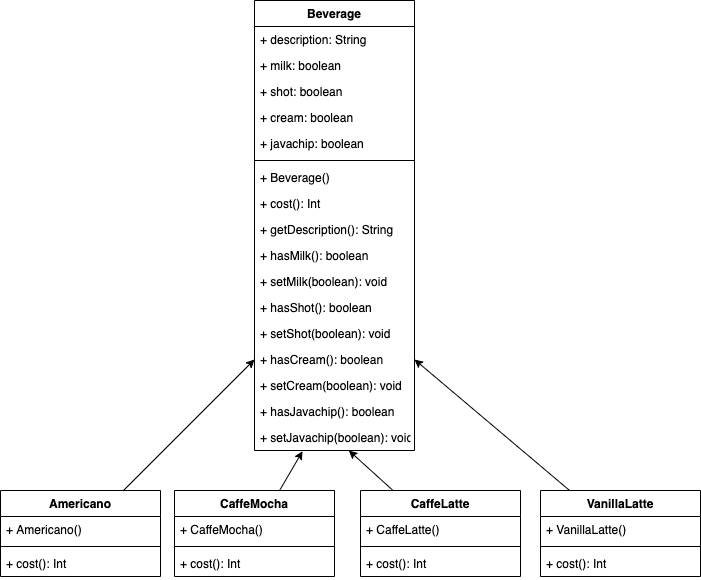

The diagram above was exported from draw.io. Its source (the exported page's mxGraphModel, read from the mxfile embedded in the PNG):
<mxGraphModel dx="989" dy="722" grid="1" gridSize="10" guides="1" tooltips="1" connect="1" arrows="1" fold="1" page="1" pageScale="1" pageWidth="827" pageHeight="1169" math="0" shadow="0">
  <root>
    <mxCell id="0" />
    <mxCell id="1" parent="0" />
    <mxCell id="NH-k8QVgrsvf2L7g-ruQ-1" value="Beverage" style="swimlane;fontStyle=1;align=center;verticalAlign=top;childLayout=stackLayout;horizontal=1;startSize=26;horizontalStack=0;resizeParent=1;resizeParentMax=0;resizeLast=0;collapsible=1;marginBottom=0;" vertex="1" parent="1">
      <mxGeometry x="334" y="110" width="160" height="450" as="geometry" />
    </mxCell>
    <mxCell id="NH-k8QVgrsvf2L7g-ruQ-5" value="+ description: String" style="text;strokeColor=none;fillColor=none;align=left;verticalAlign=top;spacingLeft=4;spacingRight=4;overflow=hidden;rotatable=0;points=[[0,0.5],[1,0.5]];portConstraint=eastwest;" vertex="1" parent="NH-k8QVgrsvf2L7g-ruQ-1">
      <mxGeometry y="26" width="160" height="26" as="geometry" />
    </mxCell>
    <mxCell id="NH-k8QVgrsvf2L7g-ruQ-6" value="+ milk: boolean" style="text;strokeColor=none;fillColor=none;align=left;verticalAlign=top;spacingLeft=4;spacingRight=4;overflow=hidden;rotatable=0;points=[[0,0.5],[1,0.5]];portConstraint=eastwest;" vertex="1" parent="NH-k8QVgrsvf2L7g-ruQ-1">
      <mxGeometry y="52" width="160" height="26" as="geometry" />
    </mxCell>
    <mxCell id="NH-k8QVgrsvf2L7g-ruQ-7" value="+ shot: boolean" style="text;strokeColor=none;fillColor=none;align=left;verticalAlign=top;spacingLeft=4;spacingRight=4;overflow=hidden;rotatable=0;points=[[0,0.5],[1,0.5]];portConstraint=eastwest;" vertex="1" parent="NH-k8QVgrsvf2L7g-ruQ-1">
      <mxGeometry y="78" width="160" height="26" as="geometry" />
    </mxCell>
    <mxCell id="NH-k8QVgrsvf2L7g-ruQ-8" value="+ cream: boolean" style="text;strokeColor=none;fillColor=none;align=left;verticalAlign=top;spacingLeft=4;spacingRight=4;overflow=hidden;rotatable=0;points=[[0,0.5],[1,0.5]];portConstraint=eastwest;" vertex="1" parent="NH-k8QVgrsvf2L7g-ruQ-1">
      <mxGeometry y="104" width="160" height="26" as="geometry" />
    </mxCell>
    <mxCell id="NH-k8QVgrsvf2L7g-ruQ-2" value="+ javachip: boolean" style="text;strokeColor=none;fillColor=none;align=left;verticalAlign=top;spacingLeft=4;spacingRight=4;overflow=hidden;rotatable=0;points=[[0,0.5],[1,0.5]];portConstraint=eastwest;" vertex="1" parent="NH-k8QVgrsvf2L7g-ruQ-1">
      <mxGeometry y="130" width="160" height="26" as="geometry" />
    </mxCell>
    <mxCell id="NH-k8QVgrsvf2L7g-ruQ-3" value="" style="line;strokeWidth=1;fillColor=none;align=left;verticalAlign=middle;spacingTop=-1;spacingLeft=3;spacingRight=3;rotatable=0;labelPosition=right;points=[];portConstraint=eastwest;strokeColor=inherit;" vertex="1" parent="NH-k8QVgrsvf2L7g-ruQ-1">
      <mxGeometry y="156" width="160" height="8" as="geometry" />
    </mxCell>
    <mxCell id="NH-k8QVgrsvf2L7g-ruQ-9" value="+ Beverage()" style="text;strokeColor=none;fillColor=none;align=left;verticalAlign=top;spacingLeft=4;spacingRight=4;overflow=hidden;rotatable=0;points=[[0,0.5],[1,0.5]];portConstraint=eastwest;" vertex="1" parent="NH-k8QVgrsvf2L7g-ruQ-1">
      <mxGeometry y="164" width="160" height="26" as="geometry" />
    </mxCell>
    <mxCell id="NH-k8QVgrsvf2L7g-ruQ-10" value="+ cost(): Int" style="text;strokeColor=none;fillColor=none;align=left;verticalAlign=top;spacingLeft=4;spacingRight=4;overflow=hidden;rotatable=0;points=[[0,0.5],[1,0.5]];portConstraint=eastwest;" vertex="1" parent="NH-k8QVgrsvf2L7g-ruQ-1">
      <mxGeometry y="190" width="160" height="26" as="geometry" />
    </mxCell>
    <mxCell id="NH-k8QVgrsvf2L7g-ruQ-11" value="+ getDescription(): String" style="text;strokeColor=none;fillColor=none;align=left;verticalAlign=top;spacingLeft=4;spacingRight=4;overflow=hidden;rotatable=0;points=[[0,0.5],[1,0.5]];portConstraint=eastwest;" vertex="1" parent="NH-k8QVgrsvf2L7g-ruQ-1">
      <mxGeometry y="216" width="160" height="26" as="geometry" />
    </mxCell>
    <mxCell id="NH-k8QVgrsvf2L7g-ruQ-18" value="+ hasMilk(): boolean" style="text;strokeColor=none;fillColor=none;align=left;verticalAlign=top;spacingLeft=4;spacingRight=4;overflow=hidden;rotatable=0;points=[[0,0.5],[1,0.5]];portConstraint=eastwest;" vertex="1" parent="NH-k8QVgrsvf2L7g-ruQ-1">
      <mxGeometry y="242" width="160" height="26" as="geometry" />
    </mxCell>
    <mxCell id="NH-k8QVgrsvf2L7g-ruQ-17" value="+ setMilk(boolean): void" style="text;strokeColor=none;fillColor=none;align=left;verticalAlign=top;spacingLeft=4;spacingRight=4;overflow=hidden;rotatable=0;points=[[0,0.5],[1,0.5]];portConstraint=eastwest;" vertex="1" parent="NH-k8QVgrsvf2L7g-ruQ-1">
      <mxGeometry y="268" width="160" height="26" as="geometry" />
    </mxCell>
    <mxCell id="NH-k8QVgrsvf2L7g-ruQ-16" value="+ hasShot(): boolean" style="text;strokeColor=none;fillColor=none;align=left;verticalAlign=top;spacingLeft=4;spacingRight=4;overflow=hidden;rotatable=0;points=[[0,0.5],[1,0.5]];portConstraint=eastwest;" vertex="1" parent="NH-k8QVgrsvf2L7g-ruQ-1">
      <mxGeometry y="294" width="160" height="26" as="geometry" />
    </mxCell>
    <mxCell id="NH-k8QVgrsvf2L7g-ruQ-15" value="+ setShot(boolean): void" style="text;strokeColor=none;fillColor=none;align=left;verticalAlign=top;spacingLeft=4;spacingRight=4;overflow=hidden;rotatable=0;points=[[0,0.5],[1,0.5]];portConstraint=eastwest;" vertex="1" parent="NH-k8QVgrsvf2L7g-ruQ-1">
      <mxGeometry y="320" width="160" height="26" as="geometry" />
    </mxCell>
    <mxCell id="NH-k8QVgrsvf2L7g-ruQ-14" value="+ hasCream(): boolean" style="text;strokeColor=none;fillColor=none;align=left;verticalAlign=top;spacingLeft=4;spacingRight=4;overflow=hidden;rotatable=0;points=[[0,0.5],[1,0.5]];portConstraint=eastwest;" vertex="1" parent="NH-k8QVgrsvf2L7g-ruQ-1">
      <mxGeometry y="346" width="160" height="26" as="geometry" />
    </mxCell>
    <mxCell id="NH-k8QVgrsvf2L7g-ruQ-13" value="+ setCream(boolean): void" style="text;strokeColor=none;fillColor=none;align=left;verticalAlign=top;spacingLeft=4;spacingRight=4;overflow=hidden;rotatable=0;points=[[0,0.5],[1,0.5]];portConstraint=eastwest;" vertex="1" parent="NH-k8QVgrsvf2L7g-ruQ-1">
      <mxGeometry y="372" width="160" height="26" as="geometry" />
    </mxCell>
    <mxCell id="NH-k8QVgrsvf2L7g-ruQ-12" value="+ hasJavachip(): boolean" style="text;strokeColor=none;fillColor=none;align=left;verticalAlign=top;spacingLeft=4;spacingRight=4;overflow=hidden;rotatable=0;points=[[0,0.5],[1,0.5]];portConstraint=eastwest;" vertex="1" parent="NH-k8QVgrsvf2L7g-ruQ-1">
      <mxGeometry y="398" width="160" height="26" as="geometry" />
    </mxCell>
    <mxCell id="NH-k8QVgrsvf2L7g-ruQ-4" value="+ setJavachip(boolean): void" style="text;strokeColor=none;fillColor=none;align=left;verticalAlign=top;spacingLeft=4;spacingRight=4;overflow=hidden;rotatable=0;points=[[0,0.5],[1,0.5]];portConstraint=eastwest;" vertex="1" parent="NH-k8QVgrsvf2L7g-ruQ-1">
      <mxGeometry y="424" width="160" height="26" as="geometry" />
    </mxCell>
    <mxCell id="NH-k8QVgrsvf2L7g-ruQ-39" style="rounded=0;orthogonalLoop=1;jettySize=auto;html=1;entryX=1;entryY=0.5;entryDx=0;entryDy=0;" edge="1" parent="1" source="NH-k8QVgrsvf2L7g-ruQ-19" target="NH-k8QVgrsvf2L7g-ruQ-14">
      <mxGeometry relative="1" as="geometry" />
    </mxCell>
    <mxCell id="NH-k8QVgrsvf2L7g-ruQ-19" value="VanillaLatte" style="swimlane;fontStyle=1;align=center;verticalAlign=top;childLayout=stackLayout;horizontal=1;startSize=26;horizontalStack=0;resizeParent=1;resizeParentMax=0;resizeLast=0;collapsible=1;marginBottom=0;" vertex="1" parent="1">
      <mxGeometry x="620" y="600" width="160" height="86" as="geometry" />
    </mxCell>
    <mxCell id="NH-k8QVgrsvf2L7g-ruQ-20" value="+ VanillaLatte()" style="text;strokeColor=none;fillColor=none;align=left;verticalAlign=top;spacingLeft=4;spacingRight=4;overflow=hidden;rotatable=0;points=[[0,0.5],[1,0.5]];portConstraint=eastwest;" vertex="1" parent="NH-k8QVgrsvf2L7g-ruQ-19">
      <mxGeometry y="26" width="160" height="26" as="geometry" />
    </mxCell>
    <mxCell id="NH-k8QVgrsvf2L7g-ruQ-21" value="" style="line;strokeWidth=1;fillColor=none;align=left;verticalAlign=middle;spacingTop=-1;spacingLeft=3;spacingRight=3;rotatable=0;labelPosition=right;points=[];portConstraint=eastwest;strokeColor=inherit;" vertex="1" parent="NH-k8QVgrsvf2L7g-ruQ-19">
      <mxGeometry y="52" width="160" height="8" as="geometry" />
    </mxCell>
    <mxCell id="NH-k8QVgrsvf2L7g-ruQ-22" value="+ cost(): Int" style="text;strokeColor=none;fillColor=none;align=left;verticalAlign=top;spacingLeft=4;spacingRight=4;overflow=hidden;rotatable=0;points=[[0,0.5],[1,0.5]];portConstraint=eastwest;" vertex="1" parent="NH-k8QVgrsvf2L7g-ruQ-19">
      <mxGeometry y="60" width="160" height="26" as="geometry" />
    </mxCell>
    <mxCell id="NH-k8QVgrsvf2L7g-ruQ-40" value="" style="edgeStyle=none;rounded=0;orthogonalLoop=1;jettySize=auto;html=1;" edge="1" parent="1" source="NH-k8QVgrsvf2L7g-ruQ-23" target="NH-k8QVgrsvf2L7g-ruQ-4">
      <mxGeometry relative="1" as="geometry" />
    </mxCell>
    <mxCell id="NH-k8QVgrsvf2L7g-ruQ-23" value="CaffeLatte" style="swimlane;fontStyle=1;align=center;verticalAlign=top;childLayout=stackLayout;horizontal=1;startSize=26;horizontalStack=0;resizeParent=1;resizeParentMax=0;resizeLast=0;collapsible=1;marginBottom=0;" vertex="1" parent="1">
      <mxGeometry x="440" y="600" width="160" height="86" as="geometry" />
    </mxCell>
    <mxCell id="NH-k8QVgrsvf2L7g-ruQ-24" value="+ CaffeLatte()" style="text;strokeColor=none;fillColor=none;align=left;verticalAlign=top;spacingLeft=4;spacingRight=4;overflow=hidden;rotatable=0;points=[[0,0.5],[1,0.5]];portConstraint=eastwest;" vertex="1" parent="NH-k8QVgrsvf2L7g-ruQ-23">
      <mxGeometry y="26" width="160" height="26" as="geometry" />
    </mxCell>
    <mxCell id="NH-k8QVgrsvf2L7g-ruQ-25" value="" style="line;strokeWidth=1;fillColor=none;align=left;verticalAlign=middle;spacingTop=-1;spacingLeft=3;spacingRight=3;rotatable=0;labelPosition=right;points=[];portConstraint=eastwest;strokeColor=inherit;" vertex="1" parent="NH-k8QVgrsvf2L7g-ruQ-23">
      <mxGeometry y="52" width="160" height="8" as="geometry" />
    </mxCell>
    <mxCell id="NH-k8QVgrsvf2L7g-ruQ-26" value="+ cost(): Int" style="text;strokeColor=none;fillColor=none;align=left;verticalAlign=top;spacingLeft=4;spacingRight=4;overflow=hidden;rotatable=0;points=[[0,0.5],[1,0.5]];portConstraint=eastwest;" vertex="1" parent="NH-k8QVgrsvf2L7g-ruQ-23">
      <mxGeometry y="60" width="160" height="26" as="geometry" />
    </mxCell>
    <mxCell id="NH-k8QVgrsvf2L7g-ruQ-37" style="rounded=0;orthogonalLoop=1;jettySize=auto;html=1;entryX=0.3;entryY=1.029;entryDx=0;entryDy=0;entryPerimeter=0;" edge="1" parent="1" source="NH-k8QVgrsvf2L7g-ruQ-27" target="NH-k8QVgrsvf2L7g-ruQ-4">
      <mxGeometry relative="1" as="geometry" />
    </mxCell>
    <mxCell id="NH-k8QVgrsvf2L7g-ruQ-27" value="CaffeMocha" style="swimlane;fontStyle=1;align=center;verticalAlign=top;childLayout=stackLayout;horizontal=1;startSize=26;horizontalStack=0;resizeParent=1;resizeParentMax=0;resizeLast=0;collapsible=1;marginBottom=0;" vertex="1" parent="1">
      <mxGeometry x="254" y="600" width="160" height="86" as="geometry" />
    </mxCell>
    <mxCell id="NH-k8QVgrsvf2L7g-ruQ-28" value="+ CaffeMocha()" style="text;strokeColor=none;fillColor=none;align=left;verticalAlign=top;spacingLeft=4;spacingRight=4;overflow=hidden;rotatable=0;points=[[0,0.5],[1,0.5]];portConstraint=eastwest;" vertex="1" parent="NH-k8QVgrsvf2L7g-ruQ-27">
      <mxGeometry y="26" width="160" height="26" as="geometry" />
    </mxCell>
    <mxCell id="NH-k8QVgrsvf2L7g-ruQ-29" value="" style="line;strokeWidth=1;fillColor=none;align=left;verticalAlign=middle;spacingTop=-1;spacingLeft=3;spacingRight=3;rotatable=0;labelPosition=right;points=[];portConstraint=eastwest;strokeColor=inherit;" vertex="1" parent="NH-k8QVgrsvf2L7g-ruQ-27">
      <mxGeometry y="52" width="160" height="8" as="geometry" />
    </mxCell>
    <mxCell id="NH-k8QVgrsvf2L7g-ruQ-30" value="+ cost(): Int" style="text;strokeColor=none;fillColor=none;align=left;verticalAlign=top;spacingLeft=4;spacingRight=4;overflow=hidden;rotatable=0;points=[[0,0.5],[1,0.5]];portConstraint=eastwest;" vertex="1" parent="NH-k8QVgrsvf2L7g-ruQ-27">
      <mxGeometry y="60" width="160" height="26" as="geometry" />
    </mxCell>
    <mxCell id="NH-k8QVgrsvf2L7g-ruQ-35" style="rounded=0;orthogonalLoop=1;jettySize=auto;html=1;entryX=0;entryY=0.5;entryDx=0;entryDy=0;" edge="1" parent="1" source="NH-k8QVgrsvf2L7g-ruQ-31" target="NH-k8QVgrsvf2L7g-ruQ-14">
      <mxGeometry relative="1" as="geometry" />
    </mxCell>
    <mxCell id="NH-k8QVgrsvf2L7g-ruQ-31" value="Americano" style="swimlane;fontStyle=1;align=center;verticalAlign=top;childLayout=stackLayout;horizontal=1;startSize=26;horizontalStack=0;resizeParent=1;resizeParentMax=0;resizeLast=0;collapsible=1;marginBottom=0;" vertex="1" parent="1">
      <mxGeometry x="80" y="600" width="160" height="86" as="geometry" />
    </mxCell>
    <mxCell id="NH-k8QVgrsvf2L7g-ruQ-32" value="+ Americano()" style="text;strokeColor=none;fillColor=none;align=left;verticalAlign=top;spacingLeft=4;spacingRight=4;overflow=hidden;rotatable=0;points=[[0,0.5],[1,0.5]];portConstraint=eastwest;" vertex="1" parent="NH-k8QVgrsvf2L7g-ruQ-31">
      <mxGeometry y="26" width="160" height="26" as="geometry" />
    </mxCell>
    <mxCell id="NH-k8QVgrsvf2L7g-ruQ-33" value="" style="line;strokeWidth=1;fillColor=none;align=left;verticalAlign=middle;spacingTop=-1;spacingLeft=3;spacingRight=3;rotatable=0;labelPosition=right;points=[];portConstraint=eastwest;strokeColor=inherit;" vertex="1" parent="NH-k8QVgrsvf2L7g-ruQ-31">
      <mxGeometry y="52" width="160" height="8" as="geometry" />
    </mxCell>
    <mxCell id="NH-k8QVgrsvf2L7g-ruQ-34" value="+ cost(): Int" style="text;strokeColor=none;fillColor=none;align=left;verticalAlign=top;spacingLeft=4;spacingRight=4;overflow=hidden;rotatable=0;points=[[0,0.5],[1,0.5]];portConstraint=eastwest;" vertex="1" parent="NH-k8QVgrsvf2L7g-ruQ-31">
      <mxGeometry y="60" width="160" height="26" as="geometry" />
    </mxCell>
  </root>
</mxGraphModel>